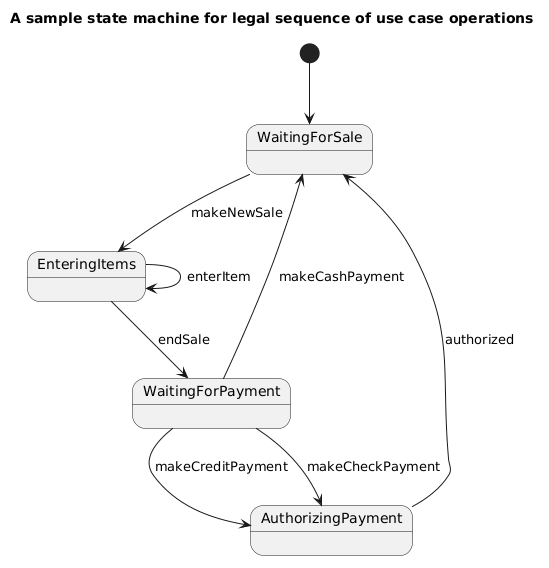

The diagram above was rendered by PlantUML. Its source (embedded in the PNG):
@startuml
title A sample state machine for legal sequence of use case operations

[*] --> WaitingForSale

state WaitingForSale
state EnteringItems
state WaitingForPayment
state AuthorizingPayment

WaitingForSale --> EnteringItems : makeNewSale
EnteringItems --> EnteringItems : enterItem
EnteringItems --> WaitingForPayment : endSale

WaitingForPayment --> WaitingForSale : makeCashPayment
WaitingForPayment --> AuthorizingPayment : makeCreditPayment
WaitingForPayment --> AuthorizingPayment : makeCheckPayment

AuthorizingPayment --> WaitingForSale : authorized
@enduml